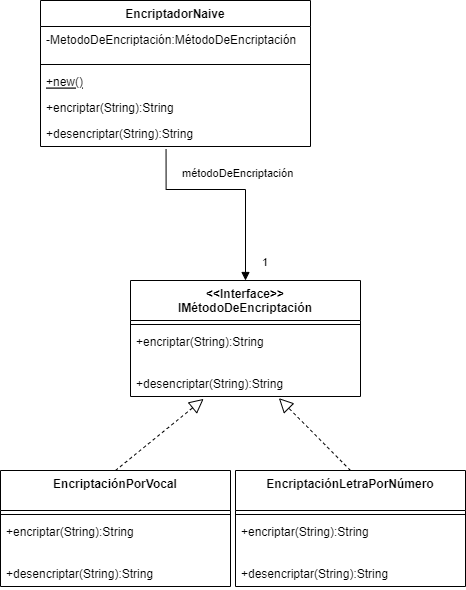

The diagram above was exported from draw.io. Its source (the exported page's mxGraphModel, read from the mxfile embedded in the PNG):
<mxGraphModel dx="1022" dy="1648" grid="1" gridSize="10" guides="1" tooltips="1" connect="1" arrows="1" fold="1" page="1" pageScale="1" pageWidth="850" pageHeight="1100" math="0" shadow="0">
  <root>
    <mxCell id="0" />
    <mxCell id="1" parent="0" />
    <mxCell id="CmkvmJhWElg3IerRSvmq-1" value="EncriptadorNaive" style="swimlane;fontStyle=1;align=center;verticalAlign=top;childLayout=stackLayout;horizontal=1;startSize=26;horizontalStack=0;resizeParent=1;resizeParentMax=0;resizeLast=0;collapsible=1;marginBottom=0;" vertex="1" parent="1">
      <mxGeometry x="230" y="-80" width="270" height="146" as="geometry" />
    </mxCell>
    <mxCell id="CmkvmJhWElg3IerRSvmq-2" value="-MetodoDeEncriptación:MétodoDeEncriptación" style="text;strokeColor=none;fillColor=none;align=left;verticalAlign=top;spacingLeft=4;spacingRight=4;overflow=hidden;rotatable=0;points=[[0,0.5],[1,0.5]];portConstraint=eastwest;" vertex="1" parent="CmkvmJhWElg3IerRSvmq-1">
      <mxGeometry y="26" width="270" height="34" as="geometry" />
    </mxCell>
    <mxCell id="CmkvmJhWElg3IerRSvmq-3" value="" style="line;strokeWidth=1;fillColor=none;align=left;verticalAlign=middle;spacingTop=-1;spacingLeft=3;spacingRight=3;rotatable=0;labelPosition=right;points=[];portConstraint=eastwest;" vertex="1" parent="CmkvmJhWElg3IerRSvmq-1">
      <mxGeometry y="60" width="270" height="8" as="geometry" />
    </mxCell>
    <mxCell id="CmkvmJhWElg3IerRSvmq-4" value="+new()" style="text;strokeColor=none;fillColor=none;align=left;verticalAlign=top;spacingLeft=4;spacingRight=4;overflow=hidden;rotatable=0;points=[[0,0.5],[1,0.5]];portConstraint=eastwest;fontStyle=4" vertex="1" parent="CmkvmJhWElg3IerRSvmq-1">
      <mxGeometry y="68" width="270" height="26" as="geometry" />
    </mxCell>
    <mxCell id="CmkvmJhWElg3IerRSvmq-9" value="+encriptar(String):String" style="text;strokeColor=none;fillColor=none;align=left;verticalAlign=top;spacingLeft=4;spacingRight=4;overflow=hidden;rotatable=0;points=[[0,0.5],[1,0.5]];portConstraint=eastwest;" vertex="1" parent="CmkvmJhWElg3IerRSvmq-1">
      <mxGeometry y="94" width="270" height="26" as="geometry" />
    </mxCell>
    <mxCell id="CmkvmJhWElg3IerRSvmq-10" value="+desencriptar(String):String" style="text;strokeColor=none;fillColor=none;align=left;verticalAlign=top;spacingLeft=4;spacingRight=4;overflow=hidden;rotatable=0;points=[[0,0.5],[1,0.5]];portConstraint=eastwest;" vertex="1" parent="CmkvmJhWElg3IerRSvmq-1">
      <mxGeometry y="120" width="270" height="26" as="geometry" />
    </mxCell>
    <mxCell id="CmkvmJhWElg3IerRSvmq-5" value="&lt;&lt;Interface&gt;&gt;&#10;IMétodoDeEncriptación" style="swimlane;fontStyle=1;align=center;verticalAlign=top;childLayout=stackLayout;horizontal=1;startSize=40;horizontalStack=0;resizeParent=1;resizeParentMax=0;resizeLast=0;collapsible=1;marginBottom=0;" vertex="1" parent="1">
      <mxGeometry x="320" y="200" width="230" height="116" as="geometry" />
    </mxCell>
    <mxCell id="CmkvmJhWElg3IerRSvmq-7" value="" style="line;strokeWidth=1;fillColor=none;align=left;verticalAlign=middle;spacingTop=-1;spacingLeft=3;spacingRight=3;rotatable=0;labelPosition=right;points=[];portConstraint=eastwest;" vertex="1" parent="CmkvmJhWElg3IerRSvmq-5">
      <mxGeometry y="40" width="230" height="8" as="geometry" />
    </mxCell>
    <mxCell id="CmkvmJhWElg3IerRSvmq-8" value="+encriptar(String):String" style="text;strokeColor=none;fillColor=none;align=left;verticalAlign=top;spacingLeft=4;spacingRight=4;overflow=hidden;rotatable=0;points=[[0,0.5],[1,0.5]];portConstraint=eastwest;" vertex="1" parent="CmkvmJhWElg3IerRSvmq-5">
      <mxGeometry y="48" width="230" height="42" as="geometry" />
    </mxCell>
    <mxCell id="CmkvmJhWElg3IerRSvmq-19" value="+desencriptar(String):String" style="text;strokeColor=none;fillColor=none;align=left;verticalAlign=top;spacingLeft=4;spacingRight=4;overflow=hidden;rotatable=0;points=[[0,0.5],[1,0.5]];portConstraint=eastwest;" vertex="1" parent="CmkvmJhWElg3IerRSvmq-5">
      <mxGeometry y="90" width="230" height="26" as="geometry" />
    </mxCell>
    <mxCell id="CmkvmJhWElg3IerRSvmq-11" value="EncriptaciónPorVocal" style="swimlane;fontStyle=1;align=center;verticalAlign=top;childLayout=stackLayout;horizontal=1;startSize=40;horizontalStack=0;resizeParent=1;resizeParentMax=0;resizeLast=0;collapsible=1;marginBottom=0;" vertex="1" parent="1">
      <mxGeometry x="190" y="390" width="230" height="116" as="geometry" />
    </mxCell>
    <mxCell id="CmkvmJhWElg3IerRSvmq-12" value="" style="line;strokeWidth=1;fillColor=none;align=left;verticalAlign=middle;spacingTop=-1;spacingLeft=3;spacingRight=3;rotatable=0;labelPosition=right;points=[];portConstraint=eastwest;" vertex="1" parent="CmkvmJhWElg3IerRSvmq-11">
      <mxGeometry y="40" width="230" height="8" as="geometry" />
    </mxCell>
    <mxCell id="CmkvmJhWElg3IerRSvmq-21" value="+encriptar(String):String" style="text;strokeColor=none;fillColor=none;align=left;verticalAlign=top;spacingLeft=4;spacingRight=4;overflow=hidden;rotatable=0;points=[[0,0.5],[1,0.5]];portConstraint=eastwest;" vertex="1" parent="CmkvmJhWElg3IerRSvmq-11">
      <mxGeometry y="48" width="230" height="42" as="geometry" />
    </mxCell>
    <mxCell id="CmkvmJhWElg3IerRSvmq-20" value="+desencriptar(String):String" style="text;strokeColor=none;fillColor=none;align=left;verticalAlign=top;spacingLeft=4;spacingRight=4;overflow=hidden;rotatable=0;points=[[0,0.5],[1,0.5]];portConstraint=eastwest;" vertex="1" parent="CmkvmJhWElg3IerRSvmq-11">
      <mxGeometry y="90" width="230" height="26" as="geometry" />
    </mxCell>
    <mxCell id="CmkvmJhWElg3IerRSvmq-14" value="EncriptaciónLetraPorNúmero" style="swimlane;fontStyle=1;align=center;verticalAlign=top;childLayout=stackLayout;horizontal=1;startSize=40;horizontalStack=0;resizeParent=1;resizeParentMax=0;resizeLast=0;collapsible=1;marginBottom=0;" vertex="1" parent="1">
      <mxGeometry x="425" y="390" width="230" height="116" as="geometry" />
    </mxCell>
    <mxCell id="CmkvmJhWElg3IerRSvmq-15" value="" style="line;strokeWidth=1;fillColor=none;align=left;verticalAlign=middle;spacingTop=-1;spacingLeft=3;spacingRight=3;rotatable=0;labelPosition=right;points=[];portConstraint=eastwest;" vertex="1" parent="CmkvmJhWElg3IerRSvmq-14">
      <mxGeometry y="40" width="230" height="8" as="geometry" />
    </mxCell>
    <mxCell id="CmkvmJhWElg3IerRSvmq-22" value="+encriptar(String):String" style="text;strokeColor=none;fillColor=none;align=left;verticalAlign=top;spacingLeft=4;spacingRight=4;overflow=hidden;rotatable=0;points=[[0,0.5],[1,0.5]];portConstraint=eastwest;" vertex="1" parent="CmkvmJhWElg3IerRSvmq-14">
      <mxGeometry y="48" width="230" height="42" as="geometry" />
    </mxCell>
    <mxCell id="CmkvmJhWElg3IerRSvmq-23" value="+desencriptar(String):String" style="text;strokeColor=none;fillColor=none;align=left;verticalAlign=top;spacingLeft=4;spacingRight=4;overflow=hidden;rotatable=0;points=[[0,0.5],[1,0.5]];portConstraint=eastwest;" vertex="1" parent="CmkvmJhWElg3IerRSvmq-14">
      <mxGeometry y="90" width="230" height="26" as="geometry" />
    </mxCell>
    <mxCell id="CmkvmJhWElg3IerRSvmq-26" value="métodoDeEncriptación" style="endArrow=block;endFill=1;html=1;edgeStyle=orthogonalEdgeStyle;align=left;verticalAlign=top;rounded=0;exitX=0.465;exitY=1.108;exitDx=0;exitDy=0;exitPerimeter=0;entryX=0.5;entryY=0;entryDx=0;entryDy=0;" edge="1" parent="1" source="CmkvmJhWElg3IerRSvmq-10" target="CmkvmJhWElg3IerRSvmq-5">
      <mxGeometry x="-0.8935" y="14" relative="1" as="geometry">
        <mxPoint x="355" y="140" as="sourcePoint" />
        <mxPoint x="515" y="140" as="targetPoint" />
        <Array as="points">
          <mxPoint x="435" y="109" />
        </Array>
        <mxPoint as="offset" />
      </mxGeometry>
    </mxCell>
    <mxCell id="CmkvmJhWElg3IerRSvmq-27" value="1" style="edgeLabel;resizable=0;html=1;align=left;verticalAlign=bottom;" connectable="0" vertex="1" parent="CmkvmJhWElg3IerRSvmq-26">
      <mxGeometry x="-1" relative="1" as="geometry">
        <mxPoint x="94" y="121" as="offset" />
      </mxGeometry>
    </mxCell>
    <mxCell id="CmkvmJhWElg3IerRSvmq-29" value="" style="endArrow=block;dashed=1;endFill=0;endSize=12;html=1;rounded=0;exitX=0.5;exitY=0;exitDx=0;exitDy=0;entryX=0.318;entryY=1.092;entryDx=0;entryDy=0;entryPerimeter=0;" edge="1" parent="1" source="CmkvmJhWElg3IerRSvmq-11" target="CmkvmJhWElg3IerRSvmq-19">
      <mxGeometry width="160" relative="1" as="geometry">
        <mxPoint x="320" y="290" as="sourcePoint" />
        <mxPoint x="480" y="290" as="targetPoint" />
      </mxGeometry>
    </mxCell>
    <mxCell id="CmkvmJhWElg3IerRSvmq-30" value="" style="endArrow=block;dashed=1;endFill=0;endSize=12;html=1;rounded=0;exitX=0.5;exitY=0;exitDx=0;exitDy=0;entryX=0.645;entryY=1.062;entryDx=0;entryDy=0;entryPerimeter=0;" edge="1" parent="1" source="CmkvmJhWElg3IerRSvmq-14" target="CmkvmJhWElg3IerRSvmq-19">
      <mxGeometry width="160" relative="1" as="geometry">
        <mxPoint x="315" y="400" as="sourcePoint" />
        <mxPoint x="438.3299999999999" y="328.39200000000005" as="targetPoint" />
      </mxGeometry>
    </mxCell>
  </root>
</mxGraphModel>